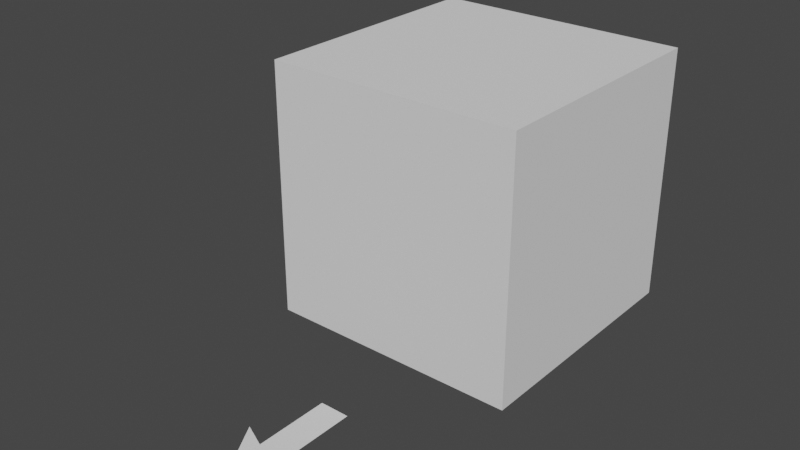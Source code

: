 # Source: startup-file.blend  (saved by Blender 2.83.18; exported with 4.5.12 LTS)
import bpy
from mathutils import Matrix  # noqa: F401  (used for matrix-valued properties, if any)

bpy.ops.wm.read_factory_settings(use_empty=True)
scene = bpy.context.scene
scene.name = 'Scene'

# ---- collections
col_collection = bpy.data.collections.new('Collection'); scene.collection.children.link(col_collection)

# ---- world
world_world = bpy.data.worlds.new('World'); scene.world = world_world
world_world.use_nodes = True; world_world.node_tree.nodes.clear()
_N = world_world.node_tree.nodes; _L = world_world.node_tree.links
n0 = _N.new('ShaderNodeOutputWorld'); n0.name = 'World Output'; n0.location = (300, 300)
n1 = _N.new('ShaderNodeBackground'); n1.name = 'Background'; n1.location = (10, 300)
n1.inputs[0].default_value = (0.05088, 0.05088, 0.05088, 1.0)
_L.new(n1.outputs[0], n0.inputs[0])
n0.is_active_output = True
world_world.color = (0.05088, 0.05088, 0.05088)
world_world.use_sun_shadow = False
world_world.sun_shadow_jitter_overblur = 0.0

# ---- meshes
me_cube_001 = bpy.data.meshes.new('Cube.001')
me_cube_001.from_pydata([(0.0, 0.0, 0.0), (0.0, 0.0, 100.0), (0.0, 100.0, 0.0), (0.0, 100.0, 100.0), (100.0, 0.0, 0.0), (100.0, 0.0, 100.0), (100.0, 100.0, 0.0), (100.0, 100.0, 100.0)], [], [(0, 1, 3, 2), (2, 3, 7, 6), (6, 7, 5, 4), (4, 5, 1, 0), (2, 6, 4, 0), (7, 3, 1, 5)])
_uv = me_cube_001.uv_layers.new(name='UVMap')
_uv.uv.foreach_set('vector', [0.375, 0.0, 0.625, 0.0, 0.625, 0.25, 0.375, 0.25, 0.375, 0.25, 0.625, 0.25, 0.625, 0.5, 0.375, 0.5, 0.375, 0.5, 0.625, 0.5, 0.625, 0.75, 0.375, 0.75, 0.375, 0.75, 0.625, 0.75, 0.625, 1.0, 0.375, 1.0, 0.125, 0.5, 0.375, 0.5, 0.375, 0.75, 0.125, 0.75, 0.625, 0.5, 0.875, 0.5, 0.875, 0.75, 0.625, 0.75])
me_cube_001.use_remesh_fix_poles = True
me_cube_001.use_remesh_preserve_attributes = False
me_cube_001.use_mirror_vertex_groups = False
me_cube_001.update()
me_plane = bpy.data.meshes.new('Plane')
me_plane.from_pydata([(70.04, -100.0, 0.0), (100.0, -100.0, 0.0), (85.02, -126.3, 0.0), (79.32, -104.3, 0.0), (90.72, -104.3, 0.0), (90.72, -75.57, 0.0), (79.32, -75.57, 0.0)], [], [(1, 4, 3, 0, 2), (3, 4, 5, 6)])
_uv = me_plane.uv_layers.new(name='UVMap')
_uv.uv.foreach_set('vector', [1.0, 0.0, 0.6667, 0.0, 0.3333, 0.0, 0.0, 0.0, 1.0, 0.0, 0.3333, 0.0, 0.6667, 0.0, 0.6667, 1.0, 0.3333, 1.0])
me_plane.use_remesh_fix_poles = True
me_plane.use_remesh_preserve_attributes = False
me_plane.use_mirror_vertex_groups = False
me_plane.update()

# ---- objects
ob_cube = bpy.data.objects.new('Cube', me_cube_001)
ob_plane = bpy.data.objects.new('Plane', me_plane)

# ---- transforms, parenting, visibility, modifiers, constraints
ob_cube.location = (0.0, 0.0, 0.0)
ob_cube.lineart.crease_threshold = 0.0
ob_plane.location = (-28.14, 40.42, 0.0)
ob_plane.lineart.crease_threshold = 0.0

# ---- collection membership
col_collection.objects.link(ob_cube)
col_collection.objects.link(ob_plane)

# ---- scene / render settings (as saved in the file)
scene.frame_start = 1; scene.frame_end = 250; scene.frame_set(1)
scene.render.engine = 'BLENDER_EEVEE_NEXT'
scene.cycles.use_denoising = False
scene.cycles.samples = 128
scene.cycles.sampling_pattern = 'TABULATED_SOBOL'
scene.cycles.use_adaptive_sampling = False
scene.cycles.use_light_tree = False
scene.view_settings.view_transform = 'Filmic'
scene.unit_settings.scale_length = 0.01
bpy.context.view_layer.update()

# ---- added for rendering (the .blend has no active camera and no usable light): camera, sun
cam_auto = bpy.data.cameras.new('AutoCamera')
cam_auto.lens = 50.0
cam_auto.sensor_width = 36.0
cam_auto.clip_end = 3792.27
ob_auto_camera = bpy.data.objects.new('AutoCamera', cam_auto)
scene.collection.objects.link(ob_auto_camera)
ob_auto_camera.location = (266.085, -252.233, 222.868)
ob_auto_camera.rotation_euler = (1.09748, -7.21219e-08, 0.694738)
scene.camera = ob_auto_camera
light_auto_sun = bpy.data.lights.new('AutoSun', 'SUN')
light_auto_sun.energy = 3.0
light_auto_sun.angle = 0.0523599
ob_auto_sun = bpy.data.objects.new('AutoSun', light_auto_sun)
scene.collection.objects.link(ob_auto_sun)
ob_auto_sun.rotation_euler = (0.872665, 0.174533, 0.523599)
bpy.context.view_layer.update()
